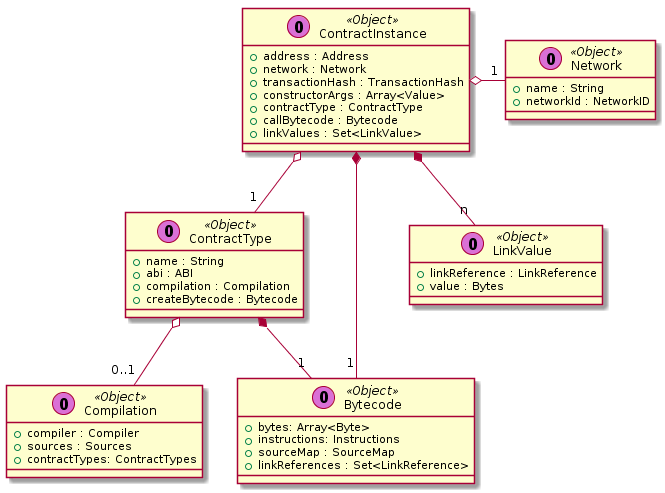

The diagram above was rendered by PlantUML. Its source (embedded in the PNG):
@startuml

class ContractInstance << (O,orchid) Object >> {
 + address : Address
 + network : Network
 + transactionHash : TransactionHash
 + constructorArgs : Array<Value>
 + contractType : ContractType
 + callBytecode : Bytecode
 + linkValues : Set<LinkValue>
}

class ContractType << (O,orchid) Object >> {
 + name : String
 + abi : ABI
 + compilation : Compilation
 + createBytecode : Bytecode
}

class Network << (O,orchid) Object >> {
 + name : String
 + networkId : NetworkID
}

class Compilation << (O,orchid) Object >> {
 + compiler : Compiler
 + sources : Sources
 + contractTypes: ContractTypes
}

class Bytecode << (O,orchid) Object >> {
 + bytes: Array<Byte>
 + instructions: Instructions
 + sourceMap : SourceMap
 + linkReferences : Set<LinkReference>
}

class LinkValue << (O,orchid) Object >> {
 + linkReference : LinkReference
 + value : Bytes
}

ContractInstance o-- "1" ContractType
ContractInstance *-- "1" Bytecode
ContractInstance *-- "n" LinkValue
ContractInstance o-right- "1" Network

ContractType *-- "1" Bytecode
ContractType o-- "0..1" Compilation

@enduml